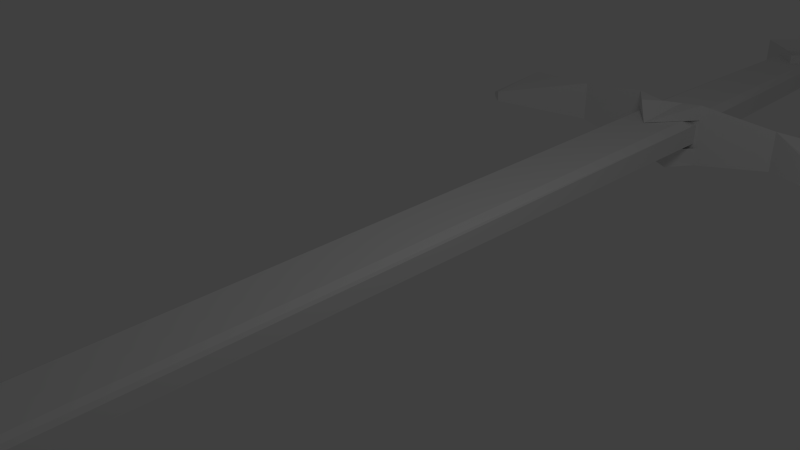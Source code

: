 # Source: good_sword_blend_model.blend  (saved by Blender 2.64.0; exported with 4.5.12 LTS)
import bpy
from mathutils import Matrix  # noqa: F401  (used for matrix-valued properties, if any)

bpy.ops.wm.read_factory_settings(use_empty=True)
scene = bpy.context.scene
scene.name = 'Scene'

# ---- collections
col_collection_1 = bpy.data.collections.new('Collection 1'); scene.collection.children.link(col_collection_1)

# ---- world
world_world = bpy.data.worlds.new('World'); scene.world = world_world
world_world.color = (0.05088, 0.05088, 0.05088)
world_world.use_sun_shadow = False
world_world.sun_shadow_jitter_overblur = 0.0
world_world.cycles.sampling_method = 'MANUAL'
world_world.cycles.sample_map_resolution = 256

# ---- cameras
cam_camera = bpy.data.cameras.new('Camera')
cam_camera.clip_end = 100.0
cam_camera.lens = 35.0
cam_camera.sensor_width = 32.0
cam_camera.sensor_height = 18.0
cam_camera.ortho_scale = 7.314
cam_camera.dof.focus_distance = 0.0
cam_camera.dof.aperture_fstop = 128.0

# ---- lights
light_lamp = bpy.data.lights.new('Lamp', 'POINT')
light_lamp.transmission_factor = 0.0
light_lamp.cutoff_distance = 30.0
light_lamp.energy = 100.0
light_lamp.shadow_buffer_clip_start = 1.001
light_lamp.shadow_soft_size = 1.0
light_lamp.shadow_maximum_resolution = 0.006
light_lamp.use_absolute_resolution = True
light_lamp.cycles.use_multiple_importance_sampling = False

# ---- meshes
me_cube_001 = bpy.data.meshes.new('Cube.001')
me_cube_001.from_pydata([(0.01105, 13.02, -0.2147), (0.4596, 12.58, -0.2147), (0.01105, 12.13, -0.2147), (-0.4375, 12.58, -0.2147), (0.01105, 13.02, 0.1225), (0.4596, 12.58, 0.1225), (0.01105, 12.13, 0.1225), (-0.4375, 12.58, 0.1225), (0.01105, 11.67, 0.2929), (-0.891, 12.58, 0.2929), (0.01105, 13.48, 0.2929), (0.9131, 12.58, 0.2929), (0.01105, 11.67, -0.3851), (-0.891, 12.58, -0.3851), (0.01105, 13.48, -0.3851), (0.9131, 12.58, -0.3851), (-0.44, 12.12, -0.3851), (-0.891, 12.58, -0.04611), (-0.44, 12.12, 0.2929), (-0.549, 7.637, -0.04611), (0.9131, 12.58, -0.04611), (0.4621, 12.12, -0.3851), (0.4621, 12.12, 0.2929), (-0.44, 12.12, -0.04611), (0.4621, 12.12, -0.04611), (-0.6655, 12.35, -0.3851), (-0.891, 12.58, 0.1234), (-0.2145, 11.9, 0.2929), (0.01105, 11.67, -0.2156), (0.9131, 12.58, 0.1234), (0.2366, 11.9, -0.3851), (0.6876, 12.35, 0.2929), (-0.2145, 11.9, -0.3851), (-0.891, 12.58, -0.2156), (-0.6655, 12.35, 0.2929), (0.01105, 11.67, 0.1234), (0.9131, 12.58, -0.2156), (0.6876, 12.35, -0.3851), (0.2366, 11.9, 0.2929), (-0.44, 12.12, 0.1234), (-0.44, 12.12, -0.2156), (0.5711, 7.637, -0.04611), (-0.6655, 12.35, -0.04611), (0.4621, 12.12, 0.1234), (0.4621, 12.12, -0.2156), (0.6876, 12.35, -0.04611), (0.01105, 6.946, -0.3058), (-0.6655, 12.35, 0.1234), (0.2366, 11.9, 0.1234), (-0.2145, 11.9, 0.1234), (-0.2145, 11.9, -0.2156), (-0.6655, 12.35, -0.2156), (0.6876, 12.35, 0.1234), (0.6876, 12.35, -0.2156), (0.2366, 11.9, -0.2156), (-0.549, 7.637, 0.1285), (-0.549, 7.637, -0.2207), (0.5711, 7.637, 0.1285), (0.5711, 7.637, -0.2207), (-0.4054, 7.292, -0.3058), (0.4275, 7.292, -0.3058), (3.344, 7.388, -0.04611), (3.166, 7.273, 0.2139), (3.166, 7.273, -0.3149), (-3.322, 7.388, -0.04611), (-3.144, 7.273, -0.3149), (1.873, 7.121, -0.4217), (0.01105, 6.719, -0.6205), (-0.5897, 6.949, -0.6205), (0.6118, 6.949, -0.6205), (-0.2893, 6.834, -0.6205), (0.3114, 6.834, -0.6205), (0.01105, 6.946, 0.2135), (0.4275, 7.292, 0.2135), (-0.4054, 7.292, 0.2135), (0.01105, 6.719, 0.4754), (-0.5897, 6.949, 0.4754), (0.6118, 6.949, 0.4754), (0.3114, 6.834, 0.4754), (-0.2893, 6.834, 0.4754), (1.873, 7.121, 0.2898), (-1.851, 7.121, 0.2898), (-1.851, 7.121, -0.4217), (-3.144, 7.273, 0.2139), (3.418, 6.247, -0.05387), (3.382, 6.224, -0.001866), (3.382, 6.224, -0.1076), (3.249, 6.144, -0.153), (3.249, 6.144, 0.03733), (-3.395, 6.247, -0.05387), (-3.36, 6.224, -0.1076), (-3.227, 6.144, -0.153), (-3.36, 6.224, -0.001866), (-3.227, 6.144, 0.03733), (-0.4763, -17.81, -0.04611), (0.4984, -17.81, -0.04611), (0.01105, -18.5, -0.08222), (-0.4763, -17.81, -0.009993), (-0.4763, -17.81, -0.08222), (0.4984, -17.81, -0.009993), (0.4984, -17.81, -0.08222), (-0.2326, -18.16, -0.08222), (0.2547, -18.16, -0.08222), (0.01105, -18.5, -0.009993), (0.2547, -18.16, -0.009993), (-0.2326, -18.16, -0.009993), (0.01105, 6.169, -0.2965), (-0.2893, 6.518, -0.6205), (0.3114, 6.518, -0.6205), (0.01105, 6.169, 0.2135), (0.3114, 6.518, 0.4754), (-0.2893, 6.518, 0.4754), (0.6118, 6.949, -0.302), (-0.5897, 6.949, -0.3021), (-0.5897, 6.949, 0.2096), (0.6118, 6.949, 0.2098)], [], [(47, 34, 9, 26), (13, 33, 17, 26, 9, 10, 14), (48, 38, 8, 35), (4, 0, 1, 5), (5, 1, 2, 6), (8, 6, 7, 9, 34, 18, 27), (11, 5, 6, 8, 38, 22, 31), (10, 4, 5, 11), (9, 7, 4, 10), (7, 3, 0, 4), (6, 2, 3, 7), (49, 27, 18, 39), (58, 41, 24, 44), (51, 42, 17, 33), (52, 31, 22, 43), (53, 45, 24, 44), (39, 18, 34, 47), (23, 39, 47, 42), (42, 47, 26, 17), (43, 22, 38, 48), (46, 28, 54, 60), (35, 8, 27, 49), (43, 24, 41, 57), (12, 28, 50, 32), (32, 50, 40, 16), (40, 23, 42, 51), (16, 40, 51, 25), (25, 51, 33, 13), (29, 11, 31, 52), (20, 29, 52, 45), (45, 52, 43, 24), (36, 20, 45, 53), (37, 53, 44, 21), (56, 40, 50, 59), (21, 44, 54, 30), (30, 54, 28, 12), (55, 39, 23, 19), (59, 50, 28, 46), (60, 54, 44, 58), (40, 56, 19, 23), (57, 62, 61, 41), (63, 58, 41, 61), (56, 65, 64, 19), (67, 46, 60, 71), (70, 59, 46, 67), (71, 60, 58, 69), (68, 56, 59, 70), (3, 13, 14, 0), (14, 10, 11, 29, 20, 36, 15), (3, 2, 12, 13), (12, 2, 1, 15), (15, 1, 0, 14), (39, 55, 74, 49), (49, 74, 72, 35), (35, 72, 73, 48), (48, 73, 57, 43), (15, 36, 53, 37), (69, 58, 63, 66), (72, 75, 78, 73), (80, 62, 57, 77), (55, 76, 79, 74), (73, 78, 77, 57), (74, 79, 75, 72), (86, 63, 61, 84), (85, 62, 80, 88), (62, 85, 84, 61), (87, 66, 63, 86), (58, 41, 95, 100), (59, 46, 96, 101), (103, 104, 73, 72), (99, 95, 41, 57), (105, 103, 72, 74), (55, 19, 94, 97), (60, 58, 100, 102), (97, 105, 74, 55), (46, 60, 102, 96), (98, 94, 19, 56), (104, 99, 57, 73), (56, 59, 101, 98), (99, 104, 103, 96, 102, 100, 95), (98, 101, 96, 103, 105, 97, 94), (88, 87, 86, 84, 85), (91, 90, 89, 92, 93), (88, 80, 66, 87), (80, 77, 69, 66), (70, 68, 76, 79, 75, 67), (71, 67, 75, 78, 77, 69), (83, 55, 19, 64), (82, 65, 56, 68), (76, 55, 83, 81), (90, 65, 82, 91), (92, 83, 64, 89), (65, 90, 89, 64), (93, 81, 83, 92), (91, 82, 81, 93), (68, 76, 81, 82), (75, 73, 72), (106, 109, 75, 67), (109, 110, 78, 75), (67, 71, 108, 106), (70, 67, 106, 107), (111, 109, 75, 79), (69, 108, 71), (69, 106, 108), (68, 70, 107), (68, 107, 106), (112, 106, 69), (106, 113, 68), (77, 78, 110), (109, 77, 110), (76, 111, 79), (111, 76, 109), (114, 109, 76), (109, 115, 77)])
_uv = me_cube_001.uv_layers.new(name='UVMap')
_uv.uv.foreach_set('vector', [0.3839, 0.2959, 0.3839, 0.3042, 0.3962, 0.3042, 0.3962, 0.2959, 0.3521, 0.368, 0.3521, 0.3552, 0.3521, 0.3424, 0.3521, 0.3339, 0.3521, 0.3211, 0.3052, 0.3211, 0.3052, 0.368, 0.2296, 0.3427, 0.2296, 0.3299, 0.2168, 0.3299, 0.2168, 0.3427, 0.1509, 0.3506, 0.1509, 0.3293, 0.1765, 0.3293, 0.1765, 0.3506, 0.2509, 0.3427, 0.2509, 0.364, 0.2296, 0.364, 0.2296, 0.3427, 0.2027, 0.3165, 0.2166, 0.3304, 0.2166, 0.3582, 0.2027, 0.3675, 0.2027, 0.3582, 0.2027, 0.3443, 0.2027, 0.3304, 0.2636, 0.3299, 0.2509, 0.3427, 0.2296, 0.3427, 0.2168, 0.3299, 0.2296, 0.3299, 0.2381, 0.3299, 0.2509, 0.3299, 0.1382, 0.3633, 0.1509, 0.3506, 0.1765, 0.3506, 0.185, 0.3633, 0.3521, 0.3211, 0.3393, 0.3339, 0.3137, 0.3339, 0.3052, 0.3211, 0.3393, 0.3339, 0.3393, 0.3552, 0.3137, 0.3552, 0.3137, 0.3339, 0.3274, 0.3886, 0.3274, 0.368, 0.3521, 0.368, 0.3521, 0.3886, 0.3633, 0.2959, 0.3633, 0.3042, 0.3715, 0.3042, 0.3715, 0.2959, 0.3599, 0.2566, 0.3461, 0.2566, 0.3461, 0.1233, 0.3599, 0.1233, 0.3839, 0.2712, 0.3839, 0.2836, 0.3962, 0.2836, 0.3962, 0.2712, 0.2509, 0.3427, 0.2509, 0.3299, 0.2381, 0.3299, 0.2381, 0.3427, 0.2509, 0.364, 0.2509, 0.3512, 0.2381, 0.3512, 0.2424, 0.364, 0.3715, 0.2959, 0.3715, 0.3042, 0.3839, 0.3042, 0.3839, 0.2959, 0.3715, 0.2836, 0.3715, 0.2959, 0.3839, 0.2959, 0.3839, 0.2836, 0.3839, 0.2836, 0.3839, 0.2959, 0.3962, 0.2959, 0.3962, 0.2836, 0.2381, 0.3427, 0.2381, 0.3299, 0.2296, 0.3299, 0.2296, 0.3427, 0.2016, 0.0, 0.2016, 0.1708, 0.2099, 0.1791, 0.2141, 0.0125, 0.3509, 0.2959, 0.3509, 0.3042, 0.3633, 0.3042, 0.3633, 0.2959, 0.3323, 0.1233, 0.3461, 0.1233, 0.3461, 0.2566, 0.3323, 0.2566, 0.3509, 0.2588, 0.3509, 0.2712, 0.3633, 0.2712, 0.3633, 0.2588, 0.3633, 0.2588, 0.3633, 0.2712, 0.3715, 0.2712, 0.3715, 0.2588, 0.3715, 0.2712, 0.3715, 0.2836, 0.3839, 0.2836, 0.3839, 0.2712, 0.3715, 0.2588, 0.3715, 0.2712, 0.3839, 0.2712, 0.3839, 0.2588, 0.3839, 0.2588, 0.3839, 0.2712, 0.3962, 0.2712, 0.3962, 0.2588, 0.2636, 0.3427, 0.2636, 0.3299, 0.2509, 0.3299, 0.2509, 0.3427, 0.2636, 0.3512, 0.2636, 0.3427, 0.2509, 0.3427, 0.2509, 0.3512, 0.2509, 0.3512, 0.2509, 0.3427, 0.2381, 0.3427, 0.2381, 0.3512, 0.2636, 0.364, 0.2636, 0.3512, 0.2509, 0.3512, 0.2509, 0.364, 0.2509, 0.3767, 0.2509, 0.364, 0.2424, 0.364, 0.2424, 0.3767, 0.1808, 0.02499, 0.1849, 0.1874, 0.1933, 0.1791, 0.1849, 0.0125, 0.2424, 0.3767, 0.2424, 0.364, 0.2296, 0.364, 0.2296, 0.3767, 0.2296, 0.3767, 0.2296, 0.364, 0.2168, 0.364, 0.2168, 0.3767, 0.3052, 0.1233, 0.3052, 0.2588, 0.3188, 0.2588, 0.3188, 0.1233, 0.1849, 0.0125, 0.1933, 0.1791, 0.2016, 0.1708, 0.2016, 0.0, 0.2141, 0.0125, 0.2099, 0.1791, 0.2183, 0.1874, 0.2224, 0.02499, 0.3323, 0.2588, 0.3323, 0.1233, 0.3188, 0.1233, 0.3188, 0.2588, 0.2556, 0.1233, 0.2651, 0.03793, 0.2414, 0.03793, 0.2414, 0.1233, 0.2224, 0.03793, 0.2319, 0.1233, 0.2414, 0.1233, 0.2414, 0.03793, 0.1717, 0.3165, 0.1765, 0.2301, 0.1574, 0.2301, 0.1574, 0.3165, 0.2868, 0.3285, 0.278, 0.3505, 0.2956, 0.3636, 0.2956, 0.3373, 0.362, 0.3261, 0.357, 0.3557, 0.3768, 0.3459, 0.3718, 0.3211, 0.2956, 0.3373, 0.2956, 0.3636, 0.3044, 0.3768, 0.3044, 0.3417, 0.3521, 0.331, 0.3521, 0.3706, 0.357, 0.3557, 0.362, 0.3261, 0.3393, 0.3552, 0.3521, 0.368, 0.3052, 0.368, 0.3137, 0.3552, 0.1382, 0.3165, 0.1382, 0.3633, 0.185, 0.3633, 0.185, 0.3506, 0.185, 0.3378, 0.185, 0.3293, 0.185, 0.3165, 0.3431, 0.1116, 0.3431, 0.08333, 0.3572, 0.06921, 0.3572, 0.121, 0.3572, 0.06921, 0.3431, 0.08333, 0.3195, 0.08333, 0.3054, 0.06921, 0.185, 0.3165, 0.1765, 0.3293, 0.1509, 0.3293, 0.1382, 0.3165, 0.1424, 0.0, 0.1382, 0.1662, 0.1424, 0.179, 0.1509, 0.008522, 0.1509, 0.008522, 0.1424, 0.179, 0.1595, 0.1917, 0.1595, 0.01704, 0.1595, 0.01704, 0.1595, 0.1917, 0.1723, 0.179, 0.1637, 0.008522, 0.1637, 0.008522, 0.1723, 0.179, 0.1808, 0.1662, 0.1723, 0.0, 0.2636, 0.3767, 0.2636, 0.364, 0.2509, 0.364, 0.2509, 0.3767, 0.2638, 0.2383, 0.2868, 0.2475, 0.3052, 0.1463, 0.2822, 0.1923, 0.3831, 0.2103, 0.3646, 0.201, 0.3646, 0.2149, 0.3785, 0.2335, 0.2, 0.2546, 0.1821, 0.2054, 0.1955, 0.3084, 0.2224, 0.2994, 0.3952, 0.3211, 0.3768, 0.3441, 0.3768, 0.3579, 0.3952, 0.3349, 0.3785, 0.2335, 0.3646, 0.2149, 0.3599, 0.2242, 0.3831, 0.2474, 0.3952, 0.3349, 0.3768, 0.3579, 0.3768, 0.3671, 0.3952, 0.3579, 0.2366, 0.0, 0.2224, 0.03793, 0.2414, 0.03793, 0.2414, 0.0, 0.2179, 0.1874, 0.1821, 0.2054, 0.2, 0.2546, 0.2224, 0.1919, 0.2651, 0.03793, 0.2461, 0.0, 0.2414, 0.0, 0.2414, 0.03793, 0.2638, 0.1279, 0.2822, 0.1923, 0.3052, 0.1463, 0.2684, 0.1233, 0.11, 0.7757, 0.09585, 0.7757, 0.09115, 0.0, 0.09585, 0.0, 0.04681, 0.0131, 0.05991, 0.0262, 0.06428, 1.0, 0.05555, 0.9869, 0.01698, 0.0, 0.02547, 0.01273, 0.03396, 0.9593, 0.02122, 0.9466, 0.09115, 0.0, 0.09115, 0.0, 0.09585, 0.7757, 0.08175, 0.7757, 0.008489, 0.01273, 0.01698, 0.0, 0.02122, 0.9466, 0.004245, 0.9593, 0.11, 0.0, 0.1241, 0.0, 0.1194, 0.7757, 0.1194, 0.7757, 0.07738, 0.0131, 0.08175, 0.0, 0.08175, 0.9738, 0.07301, 0.9869, 0.0, 0.02547, 0.008489, 0.01273, 0.004245, 0.9593, 0.0, 0.972, 0.05991, 0.0262, 0.07738, 0.0131, 0.07301, 0.9869, 0.06428, 1.0, 0.1241, 0.7757, 0.1194, 0.7757, 0.1241, 0.0, 0.1382, 0.0, 0.02547, 0.01273, 0.03396, 0.02547, 0.04245, 0.972, 0.03396, 0.9593, 0.04245, 0.0, 0.04681, 0.0131, 0.05555, 0.9869, 0.04681, 0.9738, 0.3831, 0.2477, 0.3831, 0.2352, 0.3831, 0.2228, 0.3894, 0.2228, 0.3894, 0.2352, 0.3894, 0.2477, 0.3863, 0.2477, 0.3894, 0.201, 0.3894, 0.2134, 0.3894, 0.2228, 0.3831, 0.2228, 0.3831, 0.2134, 0.3831, 0.201, 0.3863, 0.201, 0.2088, 0.3675, 0.2088, 0.3791, 0.2166, 0.3752, 0.2166, 0.3752, 0.2166, 0.3713, 0.2693, 0.3652, 0.2735, 0.3694, 0.2776, 0.3735, 0.2735, 0.3777, 0.2693, 0.3777, 0.3343, 0.3211, 0.3509, 0.2588, 0.3052, 0.2588, 0.3218, 0.3211, 0.2224, 0.3162, 0.2636, 0.3299, 0.2636, 0.2475, 0.2224, 0.2658, 0.37, 0.03959, 0.3786, 0.03959, 0.3786, 0.1167, 0.37, 0.1167, 0.3572, 0.121, 0.3572, 0.03959, 0.3686, 0.1233, 0.3815, 0.1233, 0.3815, 0.201, 0.3686, 0.201, 0.3599, 0.201, 0.3599, 0.1233, 0.1382, 0.2301, 0.143, 0.3165, 0.1574, 0.3165, 0.1574, 0.2301, 0.2408, 0.1785, 0.2638, 0.2245, 0.2454, 0.1233, 0.2224, 0.1325, 0.3054, 0.00896, 0.2785, 0.0, 0.2651, 0.103, 0.283, 0.05376, 0.227, 0.2475, 0.2638, 0.2245, 0.2408, 0.1785, 0.2224, 0.2429, 0.1526, 0.1917, 0.1382, 0.2301, 0.1574, 0.2301, 0.1574, 0.1917, 0.1765, 0.2301, 0.1622, 0.1917, 0.1574, 0.1917, 0.1574, 0.2301, 0.3054, 0.1165, 0.283, 0.05376, 0.2651, 0.103, 0.3009, 0.121, 0.3365, 0.05828, 0.352, 0.0, 0.3054, 0.0, 0.321, 0.05828, 0.2638, 0.2475, 0.2638, 0.3285, 0.3044, 0.315, 0.3044, 0.261, 0.3815, 0.201, 0.3815, 0.1721, 0.3939, 0.1886, 0.2027, 0.3385, 0.2027, 0.3783, 0.185, 0.3959, 0.185, 0.3165, 0.2638, 0.3652, 0.2638, 0.3469, 0.273, 0.3377, 0.2776, 0.3515, 0.3786, 0.06489, 0.3887, 0.05477, 0.3938, 0.06489, 0.3938, 0.08512, 0.1533, 0.3684, 0.1635, 0.3633, 0.1786, 0.3836, 0.1635, 0.3785, 0.3693, 0.3179, 0.3509, 0.3179, 0.3647, 0.3042, 0.3784, 0.3087, 0.3938, 0.03959, 0.3938, 0.06489, 0.3887, 0.05477, 0.3743, 0.03334, 0.352, 0.0, 0.3743, 0.01482, 0.1382, 0.3734, 0.1533, 0.3684, 0.1635, 0.3785, 0.3743, 0.03652, 0.3743, 0.01623, 0.3946, 0.0, 0.352, 0.03334, 0.352, 0.0, 0.3743, 0.03334, 0.3946, 0.0, 0.3946, 0.03652, 0.3743, 0.03652, 0.2684, 0.3285, 0.273, 0.3377, 0.2638, 0.3469, 0.3964, 0.08535, 0.3786, 0.121, 0.3786, 0.1032, 0.3876, 0.3133, 0.3693, 0.3179, 0.3784, 0.3087, 0.398, 0.1398, 0.398, 0.1604, 0.3815, 0.1233, 0.3815, 0.1604, 0.3815, 0.1233, 0.398, 0.1604, 0.3964, 0.08535, 0.3964, 0.121, 0.3786, 0.121])
me_cube_001.use_remesh_preserve_volume = False
me_cube_001.use_remesh_preserve_attributes = False
me_cube_001.use_mirror_vertex_groups = False
me_cube_001.update()

# ---- objects
ob_cube = bpy.data.objects.new('Cube', me_cube_001)
ob_lamp = bpy.data.objects.new('Lamp', light_lamp)
ob_camera = bpy.data.objects.new('Camera', cam_camera)

# ---- transforms, parenting, visibility, modifiers, constraints
ob_cube.location = (0.0, 0.0, 0.0)
ob_cube.lineart.crease_threshold = 0.0
ob_lamp.location = (4.076, 1.005, 5.904)
ob_lamp.rotation_euler = (0.6503, 0.05522, 1.866)
ob_lamp.lock_rotations_4d = False
ob_lamp.empty_display_type = 'ARROWS'
ob_lamp.color = (0.0, 0.0, 0.0, 0.0)
ob_lamp.lineart.crease_threshold = 0.0
ob_camera.location = (7.481, -6.508, 5.344)
ob_camera.rotation_euler = (1.109, 0.01082, 0.8149)
ob_camera.lock_rotations_4d = False
ob_camera.empty_display_type = 'ARROWS'
ob_camera.color = (0.0, 0.0, 0.0, 0.0)
ob_camera.display_type = 'WIRE'
ob_camera.lineart.crease_threshold = 0.0

# ---- collection membership
col_collection_1.objects.link(ob_cube)
col_collection_1.objects.link(ob_lamp)
col_collection_1.objects.link(ob_camera)

# ---- scene / render settings (as saved in the file)
scene.camera = ob_camera
scene.frame_start = 1; scene.frame_end = 250; scene.frame_set(3)
scene.render.engine = 'BLENDER_EEVEE_NEXT'
scene.render.image_settings.color_mode = 'RGB'
scene.render.image_settings.compression = 90
scene.render.resolution_percentage = 50
scene.render.dither_intensity = 0.0
scene.render.bake_margin = 2
scene.render.bake_bias = 0.0
scene.cycles.use_denoising = False
scene.cycles.samples = 10
scene.cycles.sampling_pattern = 'TABULATED_SOBOL'
scene.cycles.light_sampling_threshold = 0.0
scene.cycles.use_adaptive_sampling = False
scene.cycles.use_light_tree = False
scene.cycles.blur_glossy = 0.0
scene.cycles.volume_bounces = 1
scene.cycles.pixel_filter_type = 'GAUSSIAN'
scene.cycles.sample_clamp_indirect = 0.0
scene.view_settings.view_transform = 'Standard'
bpy.context.view_layer.update()
